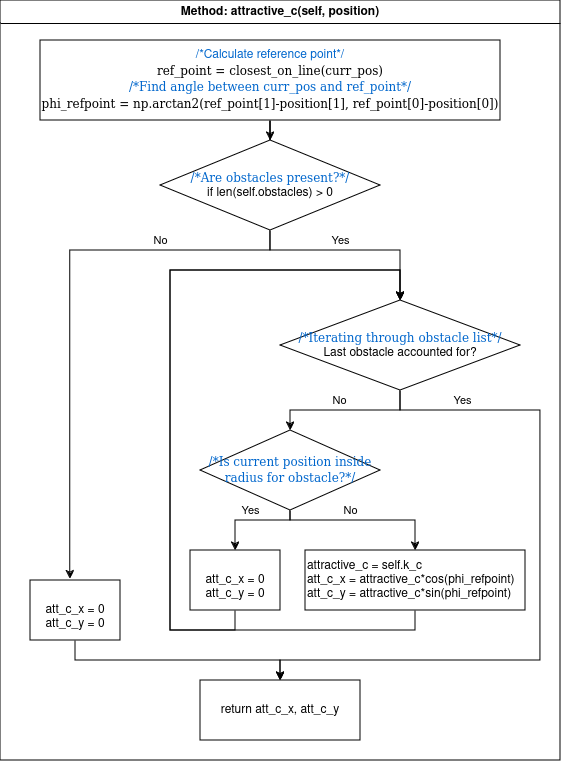

The diagram above was exported from draw.io. Its source (the exported page's mxGraphModel, read from the mxfile embedded in the PNG):
<mxGraphModel dx="1789" dy="2728" grid="1" gridSize="10" guides="1" tooltips="1" connect="1" arrows="1" fold="1" page="1" pageScale="1" pageWidth="850" pageHeight="1100" math="0" shadow="0">
  <root>
    <mxCell id="0" />
    <mxCell id="1" parent="0" />
    <mxCell id="S8lKCH7KZh8T4Yx_NQ6G-1" value="&lt;div&gt;Method: attractive_c(self, position)&lt;/div&gt;" style="swimlane;whiteSpace=wrap;html=1;" vertex="1" parent="1">
      <mxGeometry x="-840" y="-1280" width="560" height="760" as="geometry" />
    </mxCell>
    <mxCell id="M_eTRR84igoCJL7roZq4-30" style="edgeStyle=orthogonalEdgeStyle;rounded=0;orthogonalLoop=1;jettySize=auto;html=1;entryX=0.5;entryY=0;entryDx=0;entryDy=0;" edge="1" parent="S8lKCH7KZh8T4Yx_NQ6G-1" source="S8lKCH7KZh8T4Yx_NQ6G-3" target="S8lKCH7KZh8T4Yx_NQ6G-6">
      <mxGeometry relative="1" as="geometry" />
    </mxCell>
    <mxCell id="S8lKCH7KZh8T4Yx_NQ6G-3" value="&lt;div style=&quot;&quot;&gt;&lt;font style=&quot;font-size: 12px;&quot; face=&quot;Helvetica&quot; color=&quot;#0066cc&quot;&gt;/*Calculate reference point*/&lt;/font&gt;&lt;/div&gt;&lt;div&gt;&lt;font style=&quot;font-size: 12px;&quot; face=&quot;yx2v-3iovXGYgc3VkgAg&quot;&gt;ref_point = closest_on_line(curr_pos)&lt;br&gt;&lt;/font&gt;&lt;/div&gt;&lt;div style=&quot;&quot;&gt;&lt;font style=&quot;font-size: 12px;&quot; face=&quot;yx2v-3iovXGYgc3VkgAg&quot; color=&quot;#0066cc&quot;&gt;/*Find angle between curr_pos and ref_point*/&lt;/font&gt;&lt;/div&gt;&lt;div style=&quot;&quot;&gt;&lt;font style=&quot;font-size: 12px;&quot; face=&quot;yx2v-3iovXGYgc3VkgAg&quot;&gt;phi_refpoint = np.arctan2(ref_point[1]-position[1], ref_point[0]-position[0]&lt;/font&gt;&lt;font style=&quot;font-size: 12px;&quot; face=&quot;yx2v-3iovXGYgc3VkgAg&quot;&gt;)&lt;/font&gt;&lt;font style=&quot;font-size: 12px;&quot; face=&quot;yx2v-3iovXGYgc3VkgAg&quot;&gt;&lt;br&gt;&lt;/font&gt;&lt;/div&gt;" style="rounded=0;whiteSpace=wrap;html=1;" vertex="1" parent="S8lKCH7KZh8T4Yx_NQ6G-1">
      <mxGeometry x="40" y="40" width="460" height="80" as="geometry" />
    </mxCell>
    <mxCell id="M_eTRR84igoCJL7roZq4-31" style="edgeStyle=orthogonalEdgeStyle;rounded=0;orthogonalLoop=1;jettySize=auto;html=1;entryX=0.5;entryY=0;entryDx=0;entryDy=0;" edge="1" parent="S8lKCH7KZh8T4Yx_NQ6G-1" source="S8lKCH7KZh8T4Yx_NQ6G-6" target="p8tRt3s_9C0OU1l9jucj-8">
      <mxGeometry relative="1" as="geometry">
        <Array as="points">
          <mxPoint x="270" y="250" />
          <mxPoint x="400" y="250" />
        </Array>
      </mxGeometry>
    </mxCell>
    <mxCell id="VCfmXlrwlT8sg3YtY5XY-2" value="Yes" style="edgeLabel;html=1;align=center;verticalAlign=middle;resizable=0;points=[];" vertex="1" connectable="0" parent="M_eTRR84igoCJL7roZq4-31">
      <mxGeometry x="-0.2" y="1" relative="1" as="geometry">
        <mxPoint x="10" y="-9" as="offset" />
      </mxGeometry>
    </mxCell>
    <mxCell id="M_eTRR84igoCJL7roZq4-33" style="edgeStyle=orthogonalEdgeStyle;rounded=0;orthogonalLoop=1;jettySize=auto;html=1;entryX=0.443;entryY=-0.021;entryDx=0;entryDy=0;entryPerimeter=0;" edge="1" parent="S8lKCH7KZh8T4Yx_NQ6G-1" source="S8lKCH7KZh8T4Yx_NQ6G-6" target="M_eTRR84igoCJL7roZq4-4">
      <mxGeometry relative="1" as="geometry">
        <mxPoint x="190" y="310" as="targetPoint" />
        <Array as="points">
          <mxPoint x="270" y="250" />
          <mxPoint x="70" y="250" />
        </Array>
      </mxGeometry>
    </mxCell>
    <mxCell id="VCfmXlrwlT8sg3YtY5XY-1" value="No" style="edgeLabel;html=1;align=center;verticalAlign=middle;resizable=0;points=[];" vertex="1" connectable="0" parent="M_eTRR84igoCJL7roZq4-33">
      <mxGeometry x="-0.5141" y="3" relative="1" as="geometry">
        <mxPoint x="3" y="-13" as="offset" />
      </mxGeometry>
    </mxCell>
    <mxCell id="S8lKCH7KZh8T4Yx_NQ6G-6" value="&lt;div&gt;&lt;font style=&quot;font-size: 12px;&quot; face=&quot;yx2v-3iovXGYgc3VkgAg&quot; color=&quot;#0066cc&quot;&gt;/*Are obstacles present?*/&lt;/font&gt;&lt;/div&gt;&lt;div&gt;if len(self.obstacles) &amp;gt; 0&lt;br&gt;&lt;/div&gt;" style="rhombus;whiteSpace=wrap;html=1;" vertex="1" parent="S8lKCH7KZh8T4Yx_NQ6G-1">
      <mxGeometry x="160" y="140" width="220" height="90" as="geometry" />
    </mxCell>
    <mxCell id="M_eTRR84igoCJL7roZq4-35" style="edgeStyle=orthogonalEdgeStyle;rounded=0;orthogonalLoop=1;jettySize=auto;html=1;entryX=0.5;entryY=0;entryDx=0;entryDy=0;" edge="1" parent="S8lKCH7KZh8T4Yx_NQ6G-1" source="p8tRt3s_9C0OU1l9jucj-8" target="M_eTRR84igoCJL7roZq4-2">
      <mxGeometry relative="1" as="geometry">
        <Array as="points">
          <mxPoint x="400" y="410" />
          <mxPoint x="540" y="410" />
          <mxPoint x="540" y="660" />
          <mxPoint x="280" y="660" />
        </Array>
      </mxGeometry>
    </mxCell>
    <mxCell id="VCfmXlrwlT8sg3YtY5XY-4" value="Yes" style="edgeLabel;html=1;align=center;verticalAlign=middle;resizable=0;points=[];" vertex="1" connectable="0" parent="M_eTRR84igoCJL7roZq4-35">
      <mxGeometry x="-0.7623" relative="1" as="geometry">
        <mxPoint y="-10" as="offset" />
      </mxGeometry>
    </mxCell>
    <mxCell id="M_eTRR84igoCJL7roZq4-36" style="edgeStyle=orthogonalEdgeStyle;rounded=0;orthogonalLoop=1;jettySize=auto;html=1;" edge="1" parent="S8lKCH7KZh8T4Yx_NQ6G-1" source="p8tRt3s_9C0OU1l9jucj-8" target="p8tRt3s_9C0OU1l9jucj-12">
      <mxGeometry relative="1" as="geometry" />
    </mxCell>
    <mxCell id="VCfmXlrwlT8sg3YtY5XY-3" value="No" style="edgeLabel;html=1;align=center;verticalAlign=middle;resizable=0;points=[];" vertex="1" connectable="0" parent="M_eTRR84igoCJL7roZq4-36">
      <mxGeometry x="0.0889" relative="1" as="geometry">
        <mxPoint y="-10" as="offset" />
      </mxGeometry>
    </mxCell>
    <mxCell id="p8tRt3s_9C0OU1l9jucj-8" value="&lt;div&gt;&lt;font style=&quot;font-size: 12px;&quot; face=&quot;yx2v-3iovXGYgc3VkgAg&quot; color=&quot;#0066cc&quot;&gt;/*Iterating through obstacle list*/&lt;/font&gt;&lt;/div&gt;&lt;div&gt;Last obstacle accounted for?&lt;br&gt;&lt;/div&gt;" style="rhombus;whiteSpace=wrap;html=1;" vertex="1" parent="S8lKCH7KZh8T4Yx_NQ6G-1">
      <mxGeometry x="280" y="300" width="240" height="90" as="geometry" />
    </mxCell>
    <mxCell id="M_eTRR84igoCJL7roZq4-37" style="edgeStyle=orthogonalEdgeStyle;rounded=0;orthogonalLoop=1;jettySize=auto;html=1;entryX=0.5;entryY=0;entryDx=0;entryDy=0;" edge="1" parent="S8lKCH7KZh8T4Yx_NQ6G-1" source="p8tRt3s_9C0OU1l9jucj-12" target="M_eTRR84igoCJL7roZq4-9">
      <mxGeometry relative="1" as="geometry">
        <Array as="points">
          <mxPoint x="290" y="520" />
          <mxPoint x="235" y="520" />
        </Array>
      </mxGeometry>
    </mxCell>
    <mxCell id="VCfmXlrwlT8sg3YtY5XY-5" value="Yes" style="edgeLabel;html=1;align=center;verticalAlign=middle;resizable=0;points=[];" vertex="1" connectable="0" parent="M_eTRR84igoCJL7roZq4-37">
      <mxGeometry x="-0.1088" relative="1" as="geometry">
        <mxPoint x="-8" y="-10" as="offset" />
      </mxGeometry>
    </mxCell>
    <mxCell id="M_eTRR84igoCJL7roZq4-38" style="edgeStyle=orthogonalEdgeStyle;rounded=0;orthogonalLoop=1;jettySize=auto;html=1;entryX=0.5;entryY=0;entryDx=0;entryDy=0;" edge="1" parent="S8lKCH7KZh8T4Yx_NQ6G-1" source="p8tRt3s_9C0OU1l9jucj-12" target="p8tRt3s_9C0OU1l9jucj-15">
      <mxGeometry relative="1" as="geometry">
        <Array as="points">
          <mxPoint x="290" y="520" />
          <mxPoint x="415" y="520" />
        </Array>
      </mxGeometry>
    </mxCell>
    <mxCell id="VCfmXlrwlT8sg3YtY5XY-6" value="No" style="edgeLabel;html=1;align=center;verticalAlign=middle;resizable=0;points=[];" vertex="1" connectable="0" parent="M_eTRR84igoCJL7roZq4-38">
      <mxGeometry x="-0.2646" y="1" relative="1" as="geometry">
        <mxPoint x="9" y="-9" as="offset" />
      </mxGeometry>
    </mxCell>
    <mxCell id="p8tRt3s_9C0OU1l9jucj-12" value="&lt;div&gt;&lt;font style=&quot;font-size: 12px;&quot; face=&quot;yx2v-3iovXGYgc3VkgAg&quot; color=&quot;#0066cc&quot;&gt;/*Is current position inside radius for obstacle?*/&lt;br&gt;&lt;/font&gt;&lt;/div&gt;" style="rhombus;whiteSpace=wrap;html=1;" vertex="1" parent="S8lKCH7KZh8T4Yx_NQ6G-1">
      <mxGeometry x="200" y="430" width="180" height="80" as="geometry" />
    </mxCell>
    <mxCell id="M_eTRR84igoCJL7roZq4-40" style="edgeStyle=orthogonalEdgeStyle;rounded=0;orthogonalLoop=1;jettySize=auto;html=1;entryX=0.5;entryY=0;entryDx=0;entryDy=0;" edge="1" parent="S8lKCH7KZh8T4Yx_NQ6G-1" source="p8tRt3s_9C0OU1l9jucj-15" target="p8tRt3s_9C0OU1l9jucj-8">
      <mxGeometry relative="1" as="geometry">
        <Array as="points">
          <mxPoint x="415" y="630" />
          <mxPoint x="170" y="630" />
          <mxPoint x="170" y="270" />
          <mxPoint x="400" y="270" />
        </Array>
      </mxGeometry>
    </mxCell>
    <mxCell id="p8tRt3s_9C0OU1l9jucj-15" value="&lt;div align=&quot;left&quot;&gt;attractive_c = self.k_c&lt;br&gt;&lt;/div&gt;&lt;div align=&quot;left&quot;&gt;att_c_x = attractive_c*cos(phi_refpoint)&lt;/div&gt;&lt;div align=&quot;left&quot;&gt;&lt;div&gt;att_c_y = attractive_c*sin(phi_refpoint)&lt;/div&gt;&lt;/div&gt;" style="whiteSpace=wrap;html=1;align=left;" vertex="1" parent="S8lKCH7KZh8T4Yx_NQ6G-1">
      <mxGeometry x="305" y="550" width="220" height="60" as="geometry" />
    </mxCell>
    <mxCell id="M_eTRR84igoCJL7roZq4-2" value="return att_c_x, att_c_y" style="whiteSpace=wrap;html=1;" vertex="1" parent="S8lKCH7KZh8T4Yx_NQ6G-1">
      <mxGeometry x="200" y="680" width="160" height="60" as="geometry" />
    </mxCell>
    <mxCell id="M_eTRR84igoCJL7roZq4-34" style="edgeStyle=orthogonalEdgeStyle;rounded=0;orthogonalLoop=1;jettySize=auto;html=1;entryX=0.5;entryY=0;entryDx=0;entryDy=0;" edge="1" parent="S8lKCH7KZh8T4Yx_NQ6G-1" source="M_eTRR84igoCJL7roZq4-4" target="M_eTRR84igoCJL7roZq4-2">
      <mxGeometry relative="1" as="geometry">
        <Array as="points">
          <mxPoint x="75" y="660" />
          <mxPoint x="280" y="660" />
        </Array>
      </mxGeometry>
    </mxCell>
    <mxCell id="M_eTRR84igoCJL7roZq4-4" value="&lt;div&gt;&lt;br&gt;&lt;/div&gt;&lt;div&gt;att_c_x = 0&lt;/div&gt;&lt;div&gt;&lt;div&gt;att_c_y = 0&lt;br&gt;&lt;/div&gt;&lt;/div&gt;" style="whiteSpace=wrap;html=1;" vertex="1" parent="S8lKCH7KZh8T4Yx_NQ6G-1">
      <mxGeometry x="30" y="580" width="90" height="60" as="geometry" />
    </mxCell>
    <mxCell id="M_eTRR84igoCJL7roZq4-39" style="edgeStyle=orthogonalEdgeStyle;rounded=0;orthogonalLoop=1;jettySize=auto;html=1;entryX=0.5;entryY=0;entryDx=0;entryDy=0;" edge="1" parent="S8lKCH7KZh8T4Yx_NQ6G-1" source="M_eTRR84igoCJL7roZq4-9" target="p8tRt3s_9C0OU1l9jucj-8">
      <mxGeometry relative="1" as="geometry">
        <mxPoint x="400" y="260" as="targetPoint" />
        <Array as="points">
          <mxPoint x="235" y="630" />
          <mxPoint x="170" y="630" />
          <mxPoint x="170" y="270" />
          <mxPoint x="400" y="270" />
        </Array>
      </mxGeometry>
    </mxCell>
    <mxCell id="M_eTRR84igoCJL7roZq4-9" value="&lt;div align=&quot;center&quot;&gt;&lt;br&gt;&lt;/div&gt;&lt;div align=&quot;center&quot;&gt;att_c_x = 0&lt;/div&gt;&lt;div align=&quot;center&quot;&gt;&lt;div&gt;att_c_y = 0&lt;br&gt;&lt;/div&gt;&lt;/div&gt;" style="whiteSpace=wrap;html=1;align=center;" vertex="1" parent="S8lKCH7KZh8T4Yx_NQ6G-1">
      <mxGeometry x="190" y="550" width="90" height="60" as="geometry" />
    </mxCell>
  </root>
</mxGraphModel>